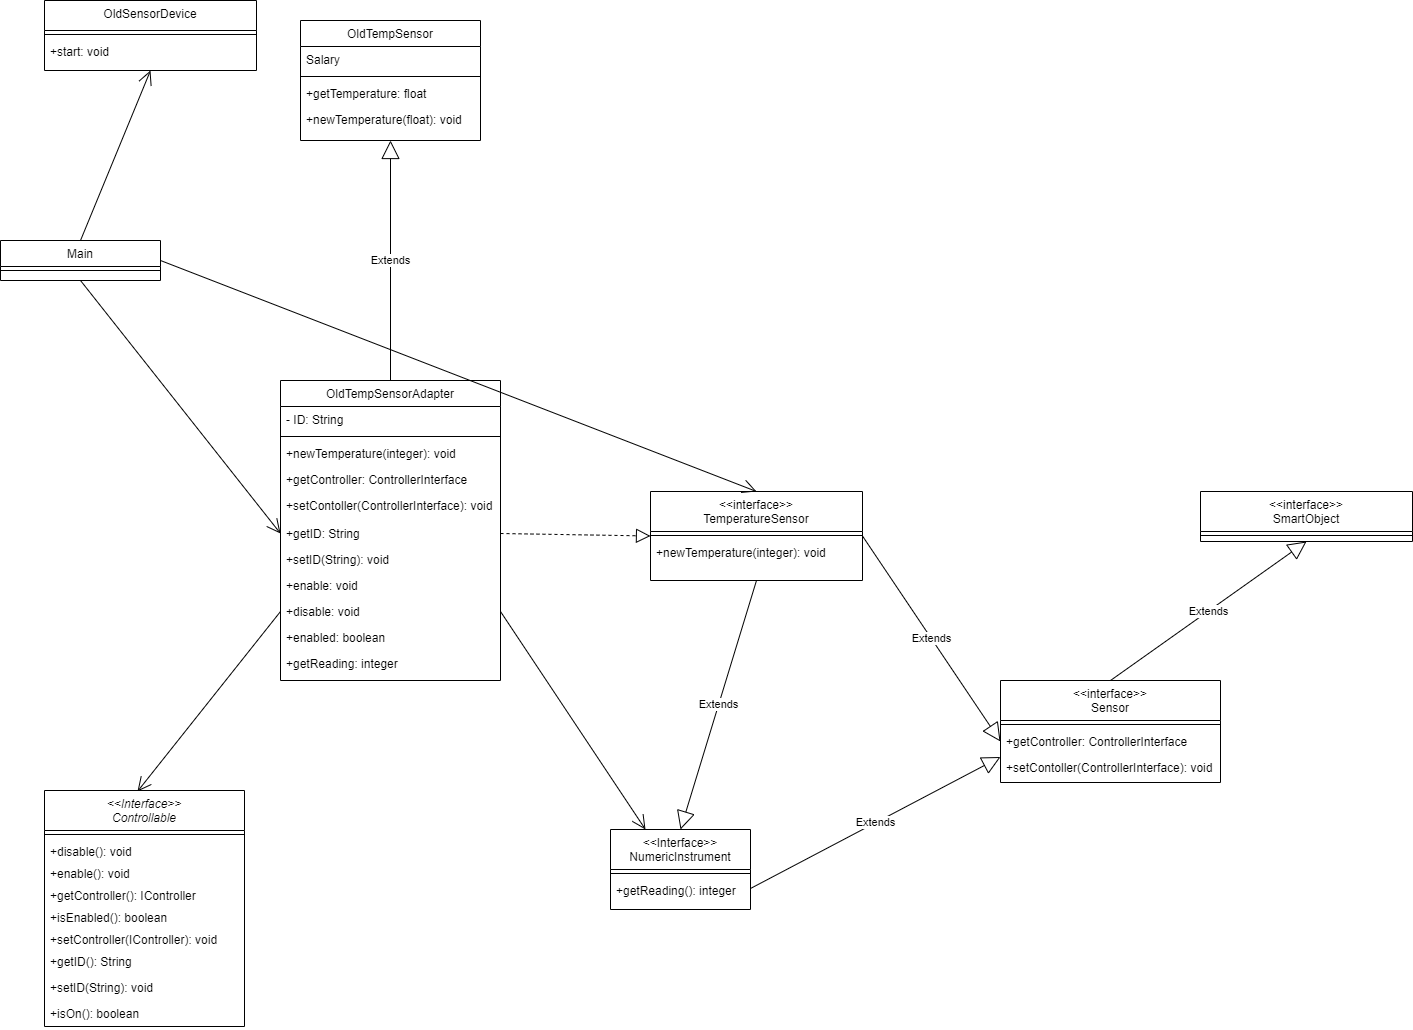

The diagram above was exported from draw.io. Its source (the exported page's mxGraphModel, read from the mxfile embedded in the PNG):
<mxGraphModel dx="1721" dy="628" grid="1" gridSize="10" guides="1" tooltips="1" connect="1" arrows="1" fold="1" page="1" pageScale="1" pageWidth="827" pageHeight="1169" math="0" shadow="0">
  <root>
    <mxCell id="WIyWlLk6GJQsqaUBKTNV-0" />
    <mxCell id="WIyWlLk6GJQsqaUBKTNV-1" parent="WIyWlLk6GJQsqaUBKTNV-0" />
    <mxCell id="zkfFHV4jXpPFQw0GAbJ--0" value="OldTempSensorAdapter" style="swimlane;fontStyle=0;align=center;verticalAlign=top;childLayout=stackLayout;horizontal=1;startSize=26;horizontalStack=0;resizeParent=1;resizeLast=0;collapsible=1;marginBottom=0;rounded=0;shadow=0;strokeWidth=1;" parent="WIyWlLk6GJQsqaUBKTNV-1" vertex="1">
      <mxGeometry x="220" y="550" width="220" height="300" as="geometry">
        <mxRectangle x="230" y="140" width="160" height="26" as="alternateBounds" />
      </mxGeometry>
    </mxCell>
    <mxCell id="zkfFHV4jXpPFQw0GAbJ--3" value="- ID: String" style="text;align=left;verticalAlign=top;spacingLeft=4;spacingRight=4;overflow=hidden;rotatable=0;points=[[0,0.5],[1,0.5]];portConstraint=eastwest;rounded=0;shadow=0;html=0;" parent="zkfFHV4jXpPFQw0GAbJ--0" vertex="1">
      <mxGeometry y="26" width="220" height="26" as="geometry" />
    </mxCell>
    <mxCell id="zkfFHV4jXpPFQw0GAbJ--4" value="" style="line;html=1;strokeWidth=1;align=left;verticalAlign=middle;spacingTop=-1;spacingLeft=3;spacingRight=3;rotatable=0;labelPosition=right;points=[];portConstraint=eastwest;" parent="zkfFHV4jXpPFQw0GAbJ--0" vertex="1">
      <mxGeometry y="52" width="220" height="8" as="geometry" />
    </mxCell>
    <mxCell id="zkfFHV4jXpPFQw0GAbJ--5" value="+newTemperature(integer): void" style="text;align=left;verticalAlign=top;spacingLeft=4;spacingRight=4;overflow=hidden;rotatable=0;points=[[0,0.5],[1,0.5]];portConstraint=eastwest;" parent="zkfFHV4jXpPFQw0GAbJ--0" vertex="1">
      <mxGeometry y="60" width="220" height="26" as="geometry" />
    </mxCell>
    <mxCell id="RJiTxoGl_DlTy96ABLYt-0" value="+getController: ControllerInterface" style="text;align=left;verticalAlign=top;spacingLeft=4;spacingRight=4;overflow=hidden;rotatable=0;points=[[0,0.5],[1,0.5]];portConstraint=eastwest;" parent="zkfFHV4jXpPFQw0GAbJ--0" vertex="1">
      <mxGeometry y="86" width="220" height="26" as="geometry" />
    </mxCell>
    <mxCell id="RJiTxoGl_DlTy96ABLYt-1" value="+setContoller(ControllerInterface): void" style="text;align=left;verticalAlign=top;spacingLeft=4;spacingRight=4;overflow=hidden;rotatable=0;points=[[0,0.5],[1,0.5]];portConstraint=eastwest;" parent="zkfFHV4jXpPFQw0GAbJ--0" vertex="1">
      <mxGeometry y="112" width="220" height="28" as="geometry" />
    </mxCell>
    <mxCell id="RJiTxoGl_DlTy96ABLYt-2" value="+getID: String" style="text;align=left;verticalAlign=top;spacingLeft=4;spacingRight=4;overflow=hidden;rotatable=0;points=[[0,0.5],[1,0.5]];portConstraint=eastwest;" parent="zkfFHV4jXpPFQw0GAbJ--0" vertex="1">
      <mxGeometry y="140" width="220" height="26" as="geometry" />
    </mxCell>
    <mxCell id="RJiTxoGl_DlTy96ABLYt-3" value="+setID(String): void" style="text;align=left;verticalAlign=top;spacingLeft=4;spacingRight=4;overflow=hidden;rotatable=0;points=[[0,0.5],[1,0.5]];portConstraint=eastwest;" parent="zkfFHV4jXpPFQw0GAbJ--0" vertex="1">
      <mxGeometry y="166" width="220" height="26" as="geometry" />
    </mxCell>
    <mxCell id="RJiTxoGl_DlTy96ABLYt-12" value="+enable: void" style="text;align=left;verticalAlign=top;spacingLeft=4;spacingRight=4;overflow=hidden;rotatable=0;points=[[0,0.5],[1,0.5]];portConstraint=eastwest;" parent="zkfFHV4jXpPFQw0GAbJ--0" vertex="1">
      <mxGeometry y="192" width="220" height="26" as="geometry" />
    </mxCell>
    <mxCell id="RJiTxoGl_DlTy96ABLYt-13" value="+disable: void" style="text;align=left;verticalAlign=top;spacingLeft=4;spacingRight=4;overflow=hidden;rotatable=0;points=[[0,0.5],[1,0.5]];portConstraint=eastwest;" parent="zkfFHV4jXpPFQw0GAbJ--0" vertex="1">
      <mxGeometry y="218" width="220" height="26" as="geometry" />
    </mxCell>
    <mxCell id="RJiTxoGl_DlTy96ABLYt-14" value="+enabled: boolean" style="text;align=left;verticalAlign=top;spacingLeft=4;spacingRight=4;overflow=hidden;rotatable=0;points=[[0,0.5],[1,0.5]];portConstraint=eastwest;" parent="zkfFHV4jXpPFQw0GAbJ--0" vertex="1">
      <mxGeometry y="244" width="220" height="26" as="geometry" />
    </mxCell>
    <mxCell id="RJiTxoGl_DlTy96ABLYt-15" value="+getReading: integer" style="text;align=left;verticalAlign=top;spacingLeft=4;spacingRight=4;overflow=hidden;rotatable=0;points=[[0,0.5],[1,0.5]];portConstraint=eastwest;" parent="zkfFHV4jXpPFQw0GAbJ--0" vertex="1">
      <mxGeometry y="270" width="220" height="26" as="geometry" />
    </mxCell>
    <mxCell id="zkfFHV4jXpPFQw0GAbJ--13" value="OldTempSensor" style="swimlane;fontStyle=0;align=center;verticalAlign=top;childLayout=stackLayout;horizontal=1;startSize=26;horizontalStack=0;resizeParent=1;resizeLast=0;collapsible=1;marginBottom=0;rounded=0;shadow=0;strokeWidth=1;" parent="WIyWlLk6GJQsqaUBKTNV-1" vertex="1">
      <mxGeometry x="240" y="190" width="180" height="120" as="geometry">
        <mxRectangle x="340" y="380" width="170" height="26" as="alternateBounds" />
      </mxGeometry>
    </mxCell>
    <mxCell id="zkfFHV4jXpPFQw0GAbJ--14" value="Salary" style="text;align=left;verticalAlign=top;spacingLeft=4;spacingRight=4;overflow=hidden;rotatable=0;points=[[0,0.5],[1,0.5]];portConstraint=eastwest;" parent="zkfFHV4jXpPFQw0GAbJ--13" vertex="1">
      <mxGeometry y="26" width="180" height="26" as="geometry" />
    </mxCell>
    <mxCell id="zkfFHV4jXpPFQw0GAbJ--15" value="" style="line;html=1;strokeWidth=1;align=left;verticalAlign=middle;spacingTop=-1;spacingLeft=3;spacingRight=3;rotatable=0;labelPosition=right;points=[];portConstraint=eastwest;" parent="zkfFHV4jXpPFQw0GAbJ--13" vertex="1">
      <mxGeometry y="52" width="180" height="8" as="geometry" />
    </mxCell>
    <mxCell id="RJiTxoGl_DlTy96ABLYt-17" value="+getTemperature: float" style="text;align=left;verticalAlign=top;spacingLeft=4;spacingRight=4;overflow=hidden;rotatable=0;points=[[0,0.5],[1,0.5]];portConstraint=eastwest;" parent="zkfFHV4jXpPFQw0GAbJ--13" vertex="1">
      <mxGeometry y="60" width="180" height="26" as="geometry" />
    </mxCell>
    <mxCell id="RJiTxoGl_DlTy96ABLYt-18" value="+newTemperature(float): void" style="text;align=left;verticalAlign=top;spacingLeft=4;spacingRight=4;overflow=hidden;rotatable=0;points=[[0,0.5],[1,0.5]];portConstraint=eastwest;" parent="zkfFHV4jXpPFQw0GAbJ--13" vertex="1">
      <mxGeometry y="86" width="180" height="26" as="geometry" />
    </mxCell>
    <mxCell id="zkfFHV4jXpPFQw0GAbJ--17" value="&lt;&lt;interface&gt;&gt;&#10;TemperatureSensor" style="swimlane;fontStyle=0;align=center;verticalAlign=top;childLayout=stackLayout;horizontal=1;startSize=40;horizontalStack=0;resizeParent=1;resizeLast=0;collapsible=1;marginBottom=0;rounded=0;shadow=0;strokeWidth=1;" parent="WIyWlLk6GJQsqaUBKTNV-1" vertex="1">
      <mxGeometry x="590" y="661" width="212" height="89" as="geometry">
        <mxRectangle x="550" y="140" width="160" height="26" as="alternateBounds" />
      </mxGeometry>
    </mxCell>
    <mxCell id="zkfFHV4jXpPFQw0GAbJ--23" value="" style="line;html=1;strokeWidth=1;align=left;verticalAlign=middle;spacingTop=-1;spacingLeft=3;spacingRight=3;rotatable=0;labelPosition=right;points=[];portConstraint=eastwest;" parent="zkfFHV4jXpPFQw0GAbJ--17" vertex="1">
      <mxGeometry y="40" width="212" height="8" as="geometry" />
    </mxCell>
    <mxCell id="zkfFHV4jXpPFQw0GAbJ--24" value="+newTemperature(integer): void" style="text;align=left;verticalAlign=top;spacingLeft=4;spacingRight=4;overflow=hidden;rotatable=0;points=[[0,0.5],[1,0.5]];portConstraint=eastwest;" parent="zkfFHV4jXpPFQw0GAbJ--17" vertex="1">
      <mxGeometry y="48" width="212" height="26" as="geometry" />
    </mxCell>
    <mxCell id="RJiTxoGl_DlTy96ABLYt-16" value="Extends" style="endArrow=block;endSize=16;endFill=0;html=1;rounded=0;exitX=0.5;exitY=0;exitDx=0;exitDy=0;entryX=0.5;entryY=1;entryDx=0;entryDy=0;" parent="WIyWlLk6GJQsqaUBKTNV-1" source="zkfFHV4jXpPFQw0GAbJ--0" target="zkfFHV4jXpPFQw0GAbJ--13" edge="1">
      <mxGeometry width="160" relative="1" as="geometry">
        <mxPoint x="330" y="400" as="sourcePoint" />
        <mxPoint x="490" y="400" as="targetPoint" />
      </mxGeometry>
    </mxCell>
    <mxCell id="RJiTxoGl_DlTy96ABLYt-19" value="Main" style="swimlane;fontStyle=0;align=center;verticalAlign=top;childLayout=stackLayout;horizontal=1;startSize=26;horizontalStack=0;resizeParent=1;resizeLast=0;collapsible=1;marginBottom=0;rounded=0;shadow=0;strokeWidth=1;" parent="WIyWlLk6GJQsqaUBKTNV-1" vertex="1">
      <mxGeometry x="-60" y="410" width="160" height="40" as="geometry">
        <mxRectangle x="130" y="380" width="160" height="26" as="alternateBounds" />
      </mxGeometry>
    </mxCell>
    <mxCell id="RJiTxoGl_DlTy96ABLYt-22" value="" style="line;html=1;strokeWidth=1;align=left;verticalAlign=middle;spacingTop=-1;spacingLeft=3;spacingRight=3;rotatable=0;labelPosition=right;points=[];portConstraint=eastwest;" parent="RJiTxoGl_DlTy96ABLYt-19" vertex="1">
      <mxGeometry y="26" width="160" height="8" as="geometry" />
    </mxCell>
    <mxCell id="RJiTxoGl_DlTy96ABLYt-25" value="" style="endArrow=open;endFill=1;endSize=12;html=1;rounded=0;exitX=0.5;exitY=1;exitDx=0;exitDy=0;entryX=0;entryY=0.5;entryDx=0;entryDy=0;" parent="WIyWlLk6GJQsqaUBKTNV-1" source="RJiTxoGl_DlTy96ABLYt-19" target="RJiTxoGl_DlTy96ABLYt-2" edge="1">
      <mxGeometry width="160" relative="1" as="geometry">
        <mxPoint x="330" y="370" as="sourcePoint" />
        <mxPoint x="490" y="370" as="targetPoint" />
      </mxGeometry>
    </mxCell>
    <mxCell id="RJiTxoGl_DlTy96ABLYt-26" value="" style="endArrow=block;dashed=1;endFill=0;endSize=12;html=1;rounded=0;entryX=0;entryY=0.5;entryDx=0;entryDy=0;exitX=1;exitY=0.5;exitDx=0;exitDy=0;" parent="WIyWlLk6GJQsqaUBKTNV-1" source="RJiTxoGl_DlTy96ABLYt-2" target="zkfFHV4jXpPFQw0GAbJ--17" edge="1">
      <mxGeometry width="160" relative="1" as="geometry">
        <mxPoint x="330" y="650" as="sourcePoint" />
        <mxPoint x="490" y="650" as="targetPoint" />
      </mxGeometry>
    </mxCell>
    <mxCell id="RJiTxoGl_DlTy96ABLYt-34" value="" style="endArrow=open;endFill=1;endSize=12;html=1;rounded=0;exitX=0;exitY=0.5;exitDx=0;exitDy=0;entryX=0.465;entryY=0.004;entryDx=0;entryDy=0;entryPerimeter=0;" parent="WIyWlLk6GJQsqaUBKTNV-1" source="RJiTxoGl_DlTy96ABLYt-13" target="Q5yUEgzh4wsDVyOnNXhR-0" edge="1">
      <mxGeometry width="160" relative="1" as="geometry">
        <mxPoint x="330" y="780" as="sourcePoint" />
        <mxPoint x="90" y="960" as="targetPoint" />
      </mxGeometry>
    </mxCell>
    <mxCell id="RJiTxoGl_DlTy96ABLYt-35" value="&lt;&lt;Interface&gt;&gt;&#10;NumericInstrument" style="swimlane;fontStyle=0;align=center;verticalAlign=top;childLayout=stackLayout;horizontal=1;startSize=40;horizontalStack=0;resizeParent=1;resizeLast=0;collapsible=1;marginBottom=0;rounded=0;shadow=0;strokeWidth=1;" parent="WIyWlLk6GJQsqaUBKTNV-1" vertex="1">
      <mxGeometry x="550" y="999" width="140" height="80" as="geometry">
        <mxRectangle x="230" y="140" width="160" height="26" as="alternateBounds" />
      </mxGeometry>
    </mxCell>
    <mxCell id="RJiTxoGl_DlTy96ABLYt-36" value="" style="line;html=1;strokeWidth=1;align=left;verticalAlign=middle;spacingTop=-1;spacingLeft=3;spacingRight=3;rotatable=0;labelPosition=right;points=[];portConstraint=eastwest;" parent="RJiTxoGl_DlTy96ABLYt-35" vertex="1">
      <mxGeometry y="40" width="140" height="8" as="geometry" />
    </mxCell>
    <mxCell id="RJiTxoGl_DlTy96ABLYt-37" value="+getReading(): integer" style="text;align=left;verticalAlign=top;spacingLeft=4;spacingRight=4;overflow=hidden;rotatable=0;points=[[0,0.5],[1,0.5]];portConstraint=eastwest;" parent="RJiTxoGl_DlTy96ABLYt-35" vertex="1">
      <mxGeometry y="48" width="140" height="22" as="geometry" />
    </mxCell>
    <mxCell id="RJiTxoGl_DlTy96ABLYt-38" value="" style="endArrow=open;endFill=1;endSize=12;html=1;rounded=0;exitX=1;exitY=0.5;exitDx=0;exitDy=0;entryX=0.25;entryY=0;entryDx=0;entryDy=0;" parent="WIyWlLk6GJQsqaUBKTNV-1" source="RJiTxoGl_DlTy96ABLYt-13" target="RJiTxoGl_DlTy96ABLYt-35" edge="1">
      <mxGeometry width="160" relative="1" as="geometry">
        <mxPoint x="100" y="970" as="sourcePoint" />
        <mxPoint x="440" y="1030" as="targetPoint" />
      </mxGeometry>
    </mxCell>
    <mxCell id="RJiTxoGl_DlTy96ABLYt-39" value="" style="endArrow=open;endFill=1;endSize=12;html=1;rounded=0;exitX=1;exitY=0.5;exitDx=0;exitDy=0;entryX=0.5;entryY=0;entryDx=0;entryDy=0;" parent="WIyWlLk6GJQsqaUBKTNV-1" source="RJiTxoGl_DlTy96ABLYt-19" target="zkfFHV4jXpPFQw0GAbJ--17" edge="1">
      <mxGeometry width="160" relative="1" as="geometry">
        <mxPoint x="210" y="440" as="sourcePoint" />
        <mxPoint x="370" y="440" as="targetPoint" />
      </mxGeometry>
    </mxCell>
    <mxCell id="RJiTxoGl_DlTy96ABLYt-40" value="OldSensorDevice" style="swimlane;fontStyle=0;align=center;verticalAlign=top;childLayout=stackLayout;horizontal=1;startSize=30;horizontalStack=0;resizeParent=1;resizeLast=0;collapsible=1;marginBottom=0;rounded=0;shadow=0;strokeWidth=1;" parent="WIyWlLk6GJQsqaUBKTNV-1" vertex="1">
      <mxGeometry x="-16" y="170" width="212" height="70" as="geometry">
        <mxRectangle x="550" y="140" width="160" height="26" as="alternateBounds" />
      </mxGeometry>
    </mxCell>
    <mxCell id="RJiTxoGl_DlTy96ABLYt-41" value="" style="line;html=1;strokeWidth=1;align=left;verticalAlign=middle;spacingTop=-1;spacingLeft=3;spacingRight=3;rotatable=0;labelPosition=right;points=[];portConstraint=eastwest;" parent="RJiTxoGl_DlTy96ABLYt-40" vertex="1">
      <mxGeometry y="30" width="212" height="8" as="geometry" />
    </mxCell>
    <mxCell id="RJiTxoGl_DlTy96ABLYt-42" value="+start: void" style="text;align=left;verticalAlign=top;spacingLeft=4;spacingRight=4;overflow=hidden;rotatable=0;points=[[0,0.5],[1,0.5]];portConstraint=eastwest;" parent="RJiTxoGl_DlTy96ABLYt-40" vertex="1">
      <mxGeometry y="38" width="212" height="26" as="geometry" />
    </mxCell>
    <mxCell id="RJiTxoGl_DlTy96ABLYt-43" value="" style="endArrow=open;endFill=1;endSize=12;html=1;rounded=0;exitX=0.5;exitY=0;exitDx=0;exitDy=0;entryX=0.5;entryY=1;entryDx=0;entryDy=0;" parent="WIyWlLk6GJQsqaUBKTNV-1" source="RJiTxoGl_DlTy96ABLYt-19" target="RJiTxoGl_DlTy96ABLYt-40" edge="1">
      <mxGeometry width="160" relative="1" as="geometry">
        <mxPoint x="110" y="440" as="sourcePoint" />
        <mxPoint x="706" y="671" as="targetPoint" />
      </mxGeometry>
    </mxCell>
    <mxCell id="bUHXvpPGz8MI64P3z1hz-0" value="&lt;&lt;interface&gt;&gt;&#10;Sensor" style="swimlane;fontStyle=0;align=center;verticalAlign=top;childLayout=stackLayout;horizontal=1;startSize=40;horizontalStack=0;resizeParent=1;resizeLast=0;collapsible=1;marginBottom=0;rounded=0;shadow=0;strokeWidth=1;" parent="WIyWlLk6GJQsqaUBKTNV-1" vertex="1">
      <mxGeometry x="940" y="850" width="220" height="102" as="geometry">
        <mxRectangle x="550" y="140" width="160" height="26" as="alternateBounds" />
      </mxGeometry>
    </mxCell>
    <mxCell id="bUHXvpPGz8MI64P3z1hz-1" value="" style="line;html=1;strokeWidth=1;align=left;verticalAlign=middle;spacingTop=-1;spacingLeft=3;spacingRight=3;rotatable=0;labelPosition=right;points=[];portConstraint=eastwest;" parent="bUHXvpPGz8MI64P3z1hz-0" vertex="1">
      <mxGeometry y="40" width="220" height="8" as="geometry" />
    </mxCell>
    <mxCell id="bUHXvpPGz8MI64P3z1hz-3" value="+getController: ControllerInterface" style="text;align=left;verticalAlign=top;spacingLeft=4;spacingRight=4;overflow=hidden;rotatable=0;points=[[0,0.5],[1,0.5]];portConstraint=eastwest;" parent="bUHXvpPGz8MI64P3z1hz-0" vertex="1">
      <mxGeometry y="48" width="220" height="26" as="geometry" />
    </mxCell>
    <mxCell id="bUHXvpPGz8MI64P3z1hz-4" value="+setContoller(ControllerInterface): void" style="text;align=left;verticalAlign=top;spacingLeft=4;spacingRight=4;overflow=hidden;rotatable=0;points=[[0,0.5],[1,0.5]];portConstraint=eastwest;" parent="bUHXvpPGz8MI64P3z1hz-0" vertex="1">
      <mxGeometry y="74" width="220" height="28" as="geometry" />
    </mxCell>
    <mxCell id="bUHXvpPGz8MI64P3z1hz-5" value="Extends" style="endArrow=block;endSize=16;endFill=0;html=1;rounded=0;exitX=0.5;exitY=1;exitDx=0;exitDy=0;entryX=0.5;entryY=0;entryDx=0;entryDy=0;" parent="WIyWlLk6GJQsqaUBKTNV-1" source="zkfFHV4jXpPFQw0GAbJ--17" target="RJiTxoGl_DlTy96ABLYt-35" edge="1">
      <mxGeometry width="160" relative="1" as="geometry">
        <mxPoint x="690" y="780" as="sourcePoint" />
        <mxPoint x="760" y="800" as="targetPoint" />
      </mxGeometry>
    </mxCell>
    <mxCell id="bUHXvpPGz8MI64P3z1hz-6" value="Extends" style="endArrow=block;endSize=16;endFill=0;html=1;rounded=0;exitX=1;exitY=0.5;exitDx=0;exitDy=0;entryX=0;entryY=0.5;entryDx=0;entryDy=0;" parent="WIyWlLk6GJQsqaUBKTNV-1" source="zkfFHV4jXpPFQw0GAbJ--17" target="bUHXvpPGz8MI64P3z1hz-3" edge="1">
      <mxGeometry width="160" relative="1" as="geometry">
        <mxPoint x="706" y="760" as="sourcePoint" />
        <mxPoint x="620" y="1009" as="targetPoint" />
      </mxGeometry>
    </mxCell>
    <mxCell id="bUHXvpPGz8MI64P3z1hz-7" value="&lt;&lt;interface&gt;&gt;&#10;SmartObject" style="swimlane;fontStyle=0;align=center;verticalAlign=top;childLayout=stackLayout;horizontal=1;startSize=40;horizontalStack=0;resizeParent=1;resizeLast=0;collapsible=1;marginBottom=0;rounded=0;shadow=0;strokeWidth=1;" parent="WIyWlLk6GJQsqaUBKTNV-1" vertex="1">
      <mxGeometry x="1140" y="661" width="212" height="50" as="geometry">
        <mxRectangle x="550" y="140" width="160" height="26" as="alternateBounds" />
      </mxGeometry>
    </mxCell>
    <mxCell id="bUHXvpPGz8MI64P3z1hz-8" value="" style="line;html=1;strokeWidth=1;align=left;verticalAlign=middle;spacingTop=-1;spacingLeft=3;spacingRight=3;rotatable=0;labelPosition=right;points=[];portConstraint=eastwest;" parent="bUHXvpPGz8MI64P3z1hz-7" vertex="1">
      <mxGeometry y="40" width="212" height="8" as="geometry" />
    </mxCell>
    <mxCell id="bUHXvpPGz8MI64P3z1hz-10" value="Extends" style="endArrow=block;endSize=16;endFill=0;html=1;rounded=0;entryX=0.5;entryY=1;entryDx=0;entryDy=0;exitX=0.5;exitY=0;exitDx=0;exitDy=0;" parent="WIyWlLk6GJQsqaUBKTNV-1" source="bUHXvpPGz8MI64P3z1hz-0" target="bUHXvpPGz8MI64P3z1hz-7" edge="1">
      <mxGeometry width="160" relative="1" as="geometry">
        <mxPoint x="1250" y="840" as="sourcePoint" />
        <mxPoint x="1220" y="690" as="targetPoint" />
      </mxGeometry>
    </mxCell>
    <mxCell id="bUHXvpPGz8MI64P3z1hz-11" value="Extends" style="endArrow=block;endSize=16;endFill=0;html=1;rounded=0;exitX=1;exitY=0.5;exitDx=0;exitDy=0;entryX=0;entryY=0.75;entryDx=0;entryDy=0;" parent="WIyWlLk6GJQsqaUBKTNV-1" source="RJiTxoGl_DlTy96ABLYt-37" target="bUHXvpPGz8MI64P3z1hz-0" edge="1">
      <mxGeometry width="160" relative="1" as="geometry">
        <mxPoint x="706" y="760" as="sourcePoint" />
        <mxPoint x="620" y="1009" as="targetPoint" />
      </mxGeometry>
    </mxCell>
    <mxCell id="Q5yUEgzh4wsDVyOnNXhR-0" value="&lt;&lt;Interface&gt;&gt;&#10;Controllable" style="swimlane;fontStyle=2;align=center;verticalAlign=top;childLayout=stackLayout;horizontal=1;startSize=40;horizontalStack=0;resizeParent=1;resizeLast=0;collapsible=1;marginBottom=0;rounded=0;shadow=0;strokeWidth=1;" vertex="1" parent="WIyWlLk6GJQsqaUBKTNV-1">
      <mxGeometry x="-16" y="960" width="200" height="236" as="geometry">
        <mxRectangle x="230" y="140" width="160" height="26" as="alternateBounds" />
      </mxGeometry>
    </mxCell>
    <mxCell id="Q5yUEgzh4wsDVyOnNXhR-1" value="" style="line;html=1;strokeWidth=1;align=left;verticalAlign=middle;spacingTop=-1;spacingLeft=3;spacingRight=3;rotatable=0;labelPosition=right;points=[];portConstraint=eastwest;" vertex="1" parent="Q5yUEgzh4wsDVyOnNXhR-0">
      <mxGeometry y="40" width="200" height="8" as="geometry" />
    </mxCell>
    <mxCell id="Q5yUEgzh4wsDVyOnNXhR-2" value="+disable(): void" style="text;align=left;verticalAlign=top;spacingLeft=4;spacingRight=4;overflow=hidden;rotatable=0;points=[[0,0.5],[1,0.5]];portConstraint=eastwest;" vertex="1" parent="Q5yUEgzh4wsDVyOnNXhR-0">
      <mxGeometry y="48" width="200" height="22" as="geometry" />
    </mxCell>
    <mxCell id="Q5yUEgzh4wsDVyOnNXhR-3" value="+enable(): void" style="text;align=left;verticalAlign=top;spacingLeft=4;spacingRight=4;overflow=hidden;rotatable=0;points=[[0,0.5],[1,0.5]];portConstraint=eastwest;" vertex="1" parent="Q5yUEgzh4wsDVyOnNXhR-0">
      <mxGeometry y="70" width="200" height="22" as="geometry" />
    </mxCell>
    <mxCell id="Q5yUEgzh4wsDVyOnNXhR-4" value="+getController(): IController" style="text;align=left;verticalAlign=top;spacingLeft=4;spacingRight=4;overflow=hidden;rotatable=0;points=[[0,0.5],[1,0.5]];portConstraint=eastwest;" vertex="1" parent="Q5yUEgzh4wsDVyOnNXhR-0">
      <mxGeometry y="92" width="200" height="22" as="geometry" />
    </mxCell>
    <mxCell id="Q5yUEgzh4wsDVyOnNXhR-5" value="+isEnabled(): boolean" style="text;align=left;verticalAlign=top;spacingLeft=4;spacingRight=4;overflow=hidden;rotatable=0;points=[[0,0.5],[1,0.5]];portConstraint=eastwest;" vertex="1" parent="Q5yUEgzh4wsDVyOnNXhR-0">
      <mxGeometry y="114" width="200" height="22" as="geometry" />
    </mxCell>
    <mxCell id="Q5yUEgzh4wsDVyOnNXhR-6" value="+setController(IController): void" style="text;align=left;verticalAlign=top;spacingLeft=4;spacingRight=4;overflow=hidden;rotatable=0;points=[[0,0.5],[1,0.5]];portConstraint=eastwest;" vertex="1" parent="Q5yUEgzh4wsDVyOnNXhR-0">
      <mxGeometry y="136" width="200" height="22" as="geometry" />
    </mxCell>
    <mxCell id="Q5yUEgzh4wsDVyOnNXhR-7" value="+getID(): String" style="text;align=left;verticalAlign=top;spacingLeft=4;spacingRight=4;overflow=hidden;rotatable=0;points=[[0,0.5],[1,0.5]];portConstraint=eastwest;" vertex="1" parent="Q5yUEgzh4wsDVyOnNXhR-0">
      <mxGeometry y="158" width="200" height="26" as="geometry" />
    </mxCell>
    <mxCell id="Q5yUEgzh4wsDVyOnNXhR-8" value="+setID(String): void" style="text;align=left;verticalAlign=top;spacingLeft=4;spacingRight=4;overflow=hidden;rotatable=0;points=[[0,0.5],[1,0.5]];portConstraint=eastwest;" vertex="1" parent="Q5yUEgzh4wsDVyOnNXhR-0">
      <mxGeometry y="184" width="200" height="26" as="geometry" />
    </mxCell>
    <mxCell id="Q5yUEgzh4wsDVyOnNXhR-9" value="+isOn(): boolean" style="text;align=left;verticalAlign=top;spacingLeft=4;spacingRight=4;overflow=hidden;rotatable=0;points=[[0,0.5],[1,0.5]];portConstraint=eastwest;" vertex="1" parent="Q5yUEgzh4wsDVyOnNXhR-0">
      <mxGeometry y="210" width="200" height="26" as="geometry" />
    </mxCell>
  </root>
</mxGraphModel>